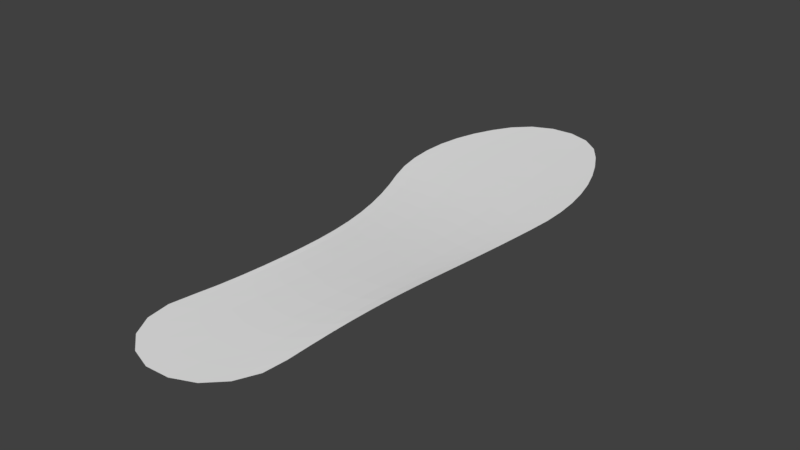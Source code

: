 # Source: insole_right_surface.blend  (saved by Blender 2.79.0; exported with 4.5.12 LTS)
import bpy
from mathutils import Matrix  # noqa: F401  (used for matrix-valued properties, if any)

bpy.ops.wm.read_factory_settings(use_empty=True)
scene = bpy.context.scene
scene.name = 'Scene'

# ---- collections
col_collection_1 = bpy.data.collections.new('Collection 1'); scene.collection.children.link(col_collection_1)

# ---- materials (node trees are filled in below, after node groups)
mat_mymaterial_002 = bpy.data.materials.new('mymaterial.002')
mat_mymaterial_002.alpha_threshold = 0.0
mat_mymaterial_002.use_transparent_shadow = False
mat_mymaterial_002.diffuse_color = (0.875, 0.875, 0.875, 1.0)
mat_mymaterial_002.roughness = 0.5

# ---- material node trees

# ---- world
world_world = bpy.data.worlds.new('World'); scene.world = world_world
world_world.color = (0.05088, 0.05088, 0.05088)
world_world.use_sun_shadow = False
world_world.sun_shadow_jitter_overblur = 0.0
world_world.cycles.sampling_method = 'MANUAL'

# ---- meshes
me_part__mirroring_002 = bpy.data.meshes.new('Part__Mirroring.002')
me_part__mirroring_002.from_pydata([(-41.52, 31.86, 13.4), (-45.78, 42.0, 13.42), (-49.41, 52.39, 13.49), (-51.74, 63.15, 13.54), (-52.76, 74.1, 13.56), (-52.43, 85.1, 13.55), (-50.78, 95.98, 13.52), (-47.82, 106.6, 13.46), (-43.6, 116.7, 13.38), (-38.17, 126.3, 13.29), (-30.6, 134.2, 13.19), (-20.7, 138.9, 13.09), (-9.779, 139.7, 13.02), (0.7063, 136.5, 13.0), (9.341, 129.7, 13.02), (15.75, 120.8, 13.05), (21.09, 111.2, 13.09), (25.69, 101.2, 13.14), (29.45, 90.85, 13.18), (32.31, 80.23, 13.21), (34.27, 69.4, 13.24), (35.31, 58.45, 13.25), (35.44, 47.44, 13.25), (34.7, 36.47, 13.26), (33.83, 25.51, 13.37), (33.02, 14.54, 13.61), (-37.66, 21.56, 13.51), (-34.28, 11.1, 13.75), (32.29, 3.573, 14.01), (-31.41, 0.482, 14.13), (-29.04, -10.25, 14.66), (-27.16, -21.07, 15.32), (-25.79, -31.96, 16.03), (-24.92, -42.9, 16.71), (31.13, -18.36, 15.2), (30.68, -29.32, 15.91), (31.66, -7.392, 14.55), (30.32, -40.29, 16.6), (30.04, -51.27, 17.2), (29.84, -62.26, 17.64), (29.72, -73.25, 17.94), (29.7, -84.25, 18.11), (29.79, -95.25, 18.18), (29.95, -106.2, 18.18), (29.08, -117.2, 18.17), (16.65, -134.8, 18.06), (6.553, -139.0, 18.01), (-4.37, -139.5, 18.0), (-14.72, -135.9, 18.04), (-23.12, -128.9, 18.11), (-28.44, -119.4, 18.16), (-29.95, -108.5, 18.18), (-28.27, -97.65, 18.16), (-26.49, -86.81, 18.1), (-25.35, -75.86, 17.95), (-24.73, -64.87, 17.67), (-24.58, -53.88, 17.26), (24.5, -127.1, 18.12), (25.6, -115.3, 18.16), (25.73, -103.3, 18.17), (25.85, -91.3, 18.11), (25.99, -79.34, 17.94), (26.16, -67.39, 17.62), (26.34, -55.47, 17.14), (26.52, -43.58, 16.5), (26.71, -31.72, 15.76), (26.91, -19.89, 15.01), (27.12, -8.093, 14.33), (27.35, 3.674, 13.77), (27.6, 15.4, 13.38), (27.86, 27.09, 13.14), (28.12, 38.74, 13.04), (28.35, 50.46, 13.06), (27.94, 62.34, 13.08), (26.84, 74.28, 13.09), (25.06, 86.2, 13.09), (22.61, 97.99, 13.08), (19.49, 109.6, 13.07), (18.08, -122.2, 18.11), (18.65, -109.4, 18.14), (19.1, -96.65, 18.08), (19.47, -83.89, 17.9), (19.8, -71.16, 17.56), (20.05, -58.46, 17.05), (20.21, -45.8, 16.36), (20.29, -33.18, 15.59), (20.29, -20.61, 14.81), (20.22, -8.094, 14.11), (20.08, 4.367, 13.55), (19.87, 16.76, 13.15), (19.58, 29.08, 12.92), (19.23, 41.34, 12.84), (18.96, 53.7, 12.87), (18.33, 66.35, 12.91), (17.3, 79.15, 12.94), (15.89, 92.01, 12.97), (14.08, 104.8, 12.99), (11.89, 117.4, 13.0), (8.296, -125.8, 18.07), (9.319, -112.5, 18.11), (10.1, -99.21, 18.05), (10.72, -85.9, 17.85), (11.19, -72.61, 17.49), (11.49, -59.35, 16.95), (11.62, -46.14, 16.23), (11.56, -32.99, 15.42), (11.33, -19.9, 14.63), (10.94, -6.871, 13.92), (10.38, 6.076, 13.36), (9.654, 18.93, 12.98), (8.757, 31.68, 12.76), (7.72, 44.33, 12.7), (6.886, 57.14, 12.74), (6.02, 70.29, 12.8), (5.076, 83.65, 12.84), (4.078, 97.08, 12.89), (3.019, 110.5, 12.93), (1.889, 123.6, 12.96), (-2.399, -126.1, 18.06), (-0.9858, -112.6, 18.1), (0.06746, -99.03, 18.03), (0.8602, -85.49, 17.81), (1.417, -71.98, 17.43), (1.713, -58.51, 16.87), (1.729, -45.09, 16.13), (1.471, -31.73, 15.3), (0.945, -18.46, 14.5), (0.1592, -5.264, 13.8), (-0.884, 7.827, 13.26), (-2.196, 20.79, 12.9), (-3.771, 33.63, 12.69), (-5.559, 46.34, 12.65), (-7.023, 59.25, 12.71), (-8.18, 72.55, 12.78), (-9.067, 86.09, 12.84), (-9.66, 99.71, 12.89), (-9.969, 113.3, 12.93), (-10.01, 126.6, 12.98), (-12.64, -122.7, 18.09), (-10.94, -109.4, 18.11), (-9.698, -96.01, 18.02), (-8.811, -82.64, 17.78), (-8.242, -69.29, 17.39), (-8.021, -55.99, 16.81), (-8.167, -42.75, 16.06), (-8.676, -29.58, 15.25), (-9.537, -16.49, 14.46), (-10.74, -3.513, 13.78), (-12.3, 9.349, 13.27), (-14.21, 22.07, 12.94), (-16.47, 34.62, 12.76), (-19.0, 47.04, 12.73), (-21.1, 59.68, 12.8), (-22.57, 72.75, 12.87), (-23.43, 86.08, 12.94), (-23.66, 99.52, 12.99), (-23.27, 112.9, 13.03), (-22.27, 126.1, 13.06), (-21.05, -116.2, 18.14), (-19.17, -103.4, 18.13), (-17.85, -90.56, 18.02), (-16.95, -77.71, 17.77), (-16.45, -64.89, 17.36), (-16.36, -52.12, 16.78), (-16.71, -39.41, 16.04), (-17.49, -26.78, 15.25), (-18.7, -14.25, 14.49), (-20.32, -1.822, 13.85), (-22.36, 10.47, 13.38), (-24.84, 22.59, 13.08), (-27.73, 34.54, 12.93), (-30.95, 46.33, 12.92), (-33.65, 58.37, 13.0), (-35.42, 70.86, 13.07), (-36.29, 83.63, 13.12), (-36.22, 96.51, 13.16), (-35.24, 109.3, 13.18), (-33.35, 122.0, 13.19), (-26.49, -107.5, 18.17), (-24.58, -95.59, 18.13), (-23.28, -83.62, 18.0), (-22.46, -71.63, 17.73), (-22.08, -59.65, 17.32), (-22.17, -47.7, 16.75), (-22.75, -35.8, 16.04), (-23.81, -23.98, 15.28), (-25.34, -12.23, 14.57), (-27.34, -0.5933, 13.98), (-29.8, 10.92, 13.56), (-32.75, 22.27, 13.29), (-36.16, 33.44, 13.16), (-39.94, 44.45, 13.17), (-43.13, 55.72, 13.25), (-45.18, 67.41, 13.31), (-46.08, 79.34, 13.35), (-45.81, 91.37, 13.37), (-44.38, 103.3, 13.36), (-41.82, 115.0, 13.33)], [], [(43, 58, 57, 44), (58, 78, 45, 57), (78, 98, 46, 45), (98, 118, 47, 46), (118, 138, 48, 47), (138, 158, 49, 48), (158, 178, 50, 49), (178, 52, 51, 50), (42, 59, 58, 43), (59, 79, 78, 58), (79, 99, 98, 78), (99, 119, 118, 98), (119, 139, 138, 118), (139, 159, 158, 138), (159, 179, 178, 158), (179, 53, 52, 178), (41, 60, 59, 42), (60, 80, 79, 59), (80, 100, 99, 79), (100, 120, 119, 99), (120, 140, 139, 119), (140, 160, 159, 139), (160, 180, 179, 159), (180, 54, 53, 179), (40, 61, 60, 41), (61, 81, 80, 60), (81, 101, 100, 80), (101, 121, 120, 100), (121, 141, 140, 120), (141, 161, 160, 140), (161, 181, 180, 160), (181, 55, 54, 180), (39, 62, 61, 40), (62, 82, 81, 61), (82, 102, 101, 81), (102, 122, 121, 101), (122, 142, 141, 121), (142, 162, 161, 141), (162, 182, 181, 161), (182, 56, 55, 181), (38, 63, 62, 39), (63, 83, 82, 62), (83, 103, 102, 82), (103, 123, 122, 102), (123, 143, 142, 122), (143, 163, 162, 142), (163, 183, 182, 162), (183, 33, 56, 182), (37, 64, 63, 38), (64, 84, 83, 63), (84, 104, 103, 83), (104, 124, 123, 103), (124, 144, 143, 123), (144, 164, 163, 143), (164, 184, 183, 163), (184, 32, 33, 183), (35, 65, 64, 37), (65, 85, 84, 64), (85, 105, 104, 84), (105, 125, 124, 104), (125, 145, 144, 124), (145, 165, 164, 144), (165, 185, 184, 164), (185, 31, 32, 184), (34, 66, 65, 35), (66, 86, 85, 65), (86, 106, 105, 85), (106, 126, 125, 105), (126, 146, 145, 125), (146, 166, 165, 145), (166, 186, 185, 165), (186, 30, 31, 185), (36, 67, 66, 34), (67, 87, 86, 66), (87, 107, 106, 86), (107, 127, 126, 106), (127, 147, 146, 126), (147, 167, 166, 146), (167, 187, 186, 166), (187, 29, 30, 186), (28, 68, 67, 36), (68, 88, 87, 67), (88, 108, 107, 87), (108, 128, 127, 107), (128, 148, 147, 127), (148, 168, 167, 147), (168, 188, 187, 167), (188, 27, 29, 187), (25, 69, 68, 28), (69, 89, 88, 68), (89, 109, 108, 88), (109, 129, 128, 108), (129, 149, 148, 128), (149, 169, 168, 148), (169, 189, 188, 168), (189, 26, 27, 188), (24, 70, 69, 25), (70, 90, 89, 69), (90, 110, 109, 89), (110, 130, 129, 109), (130, 150, 149, 129), (150, 170, 169, 149), (170, 190, 189, 169), (190, 0, 26, 189), (23, 71, 70, 24), (71, 91, 90, 70), (91, 111, 110, 90), (111, 131, 130, 110), (131, 151, 150, 130), (151, 171, 170, 150), (171, 191, 190, 170), (191, 1, 0, 190), (22, 72, 71, 23), (72, 92, 91, 71), (92, 112, 111, 91), (112, 132, 131, 111), (132, 152, 151, 131), (152, 172, 171, 151), (172, 192, 191, 171), (192, 2, 1, 191), (21, 73, 72, 22), (73, 93, 92, 72), (93, 113, 112, 92), (113, 133, 132, 112), (133, 153, 152, 132), (153, 173, 172, 152), (173, 193, 192, 172), (193, 3, 2, 192), (20, 74, 73, 21), (74, 94, 93, 73), (94, 114, 113, 93), (114, 134, 133, 113), (134, 154, 153, 133), (154, 174, 173, 153), (174, 194, 193, 173), (194, 4, 3, 193), (19, 75, 74, 20), (75, 95, 94, 74), (95, 115, 114, 94), (115, 135, 134, 114), (135, 155, 154, 134), (155, 175, 174, 154), (175, 195, 194, 174), (195, 5, 4, 194), (18, 76, 75, 19), (76, 96, 95, 75), (96, 116, 115, 95), (116, 136, 135, 115), (136, 156, 155, 135), (156, 176, 175, 155), (176, 196, 195, 175), (196, 6, 5, 195), (17, 77, 76, 18), (77, 97, 96, 76), (97, 117, 116, 96), (117, 137, 136, 116), (137, 157, 156, 136), (157, 177, 176, 156), (177, 197, 196, 176), (197, 7, 6, 196), (16, 15, 77, 17), (15, 14, 97, 77), (14, 13, 117, 97), (13, 12, 137, 117), (12, 11, 157, 137), (11, 10, 177, 157), (10, 9, 197, 177), (9, 8, 7, 197)])
me_part__mirroring_002.materials.append(mat_mymaterial_002)
me_part__mirroring_002.use_remesh_preserve_volume = False
me_part__mirroring_002.use_remesh_preserve_attributes = False
me_part__mirroring_002.use_mirror_vertex_groups = False
me_part__mirroring_002.update()

# ---- objects
ob_node0 = bpy.data.objects.new('node0', me_part__mirroring_002)

# ---- transforms, parenting, visibility, modifiers, constraints
ob_node0.location = (0.0, 0.0, 0.0)
ob_node0.lineart.crease_threshold = 0.0

# ---- collection membership
col_collection_1.objects.link(ob_node0)

# ---- scene / render settings (as saved in the file)
scene.frame_start = 1; scene.frame_end = 250; scene.frame_set(1)
scene.render.engine = 'BLENDER_EEVEE_NEXT'
scene.render.resolution_percentage = 50
scene.render.dither_intensity = 0.0
scene.cycles.use_denoising = False
scene.cycles.samples = 128
scene.cycles.sampling_pattern = 'TABULATED_SOBOL'
scene.cycles.use_adaptive_sampling = False
scene.cycles.use_light_tree = False
scene.cycles.blur_glossy = 0.0
scene.cycles.sample_clamp_indirect = 0.0
scene.view_settings.view_transform = 'Standard'
bpy.context.view_layer.update()

# ---- added for rendering (the .blend has no active camera and no usable light): camera, sun
cam_auto = bpy.data.cameras.new('AutoCamera')
cam_auto.lens = 50.0
cam_auto.sensor_width = 36.0
cam_auto.clip_end = 4754.31
ob_auto_camera = bpy.data.objects.new('AutoCamera', cam_auto)
scene.collection.objects.link(ob_auto_camera)
ob_auto_camera.location = (262.241, -324.987, 232.137)
ob_auto_camera.rotation_euler = (1.09748, -7.21219e-08, 0.694738)
scene.camera = ob_auto_camera
light_auto_sun = bpy.data.lights.new('AutoSun', 'SUN')
light_auto_sun.energy = 3.0
light_auto_sun.angle = 0.0523599
ob_auto_sun = bpy.data.objects.new('AutoSun', light_auto_sun)
scene.collection.objects.link(ob_auto_sun)
ob_auto_sun.rotation_euler = (0.872665, 0.174533, 0.523599)
bpy.context.view_layer.update()
